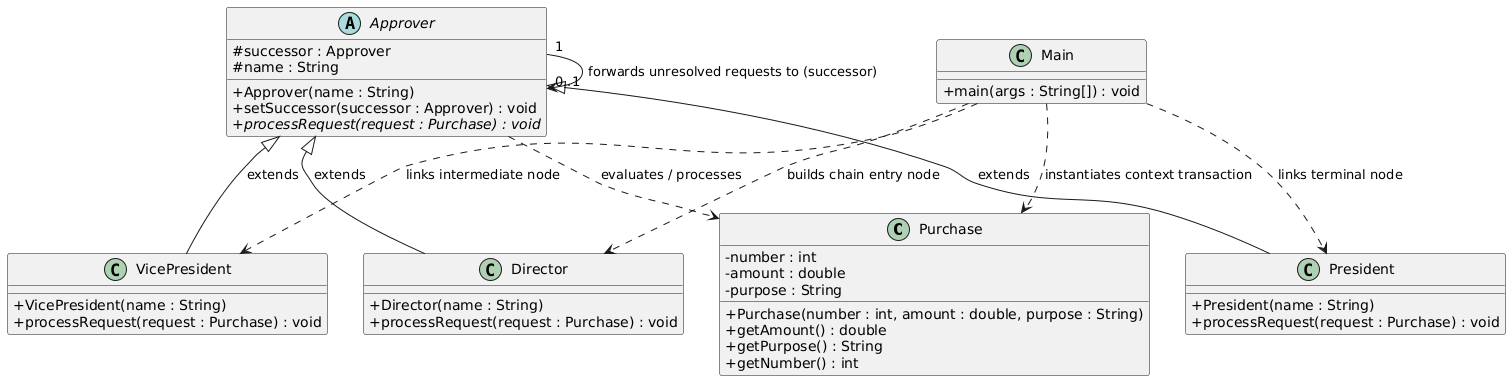

The diagram above was rendered by PlantUML. Its source (embedded in the PNG):
@startuml
skinparam classAttributeIconSize 0

' --- DATA PASSED ALONG THE CHAIN ---
class Purchase {
    - number : int
    - amount : double
    - purpose : String
    + Purchase(number : int, amount : double, purpose : String)
    + getAmount() : double
    + getPurpose() : String
    + getNumber() : int
}

' --- THE ABSTRACT BASE HANDLER ---
abstract class Approver {
    # successor : Approver
    # name : String
    + Approver(name : String)
    + setSuccessor(successor : Approver) : void
    {abstract} + processRequest(request : Purchase) : void
}

' --- CONCRETE HANDLERS ---
class Director {
    + Director(name : String)
    + processRequest(request : Purchase) : void
}

class VicePresident {
    + VicePresident(name : String)
    + processRequest(request : Purchase) : void
}

class President {
    + President(name : String)
    + processRequest(request : Purchase) : void
}

' --- CLIENT APPLICATION DRIVER ---
class Main {
    + main(args : String[]) : void
}

' --- RELATIONSHIPS ---

' Inheritance Hierarchy
Approver <|-- Director : extends
Approver <|-- VicePresident : extends
Approver <|-- President : extends

' Self-association (The core structural pointer forming the Chain link)
Approver "1" --> "0..1" Approver : forwards unresolved requests to (successor)

' Request Processing Dependency
Approver ..> Purchase : evaluates / processes

' Client Setup Execution Dependencies
Main ..> Purchase : instantiates context transaction
Main ..> Director : builds chain entry node
Main ..> VicePresident : links intermediate node
Main ..> President : links terminal node
@enduml